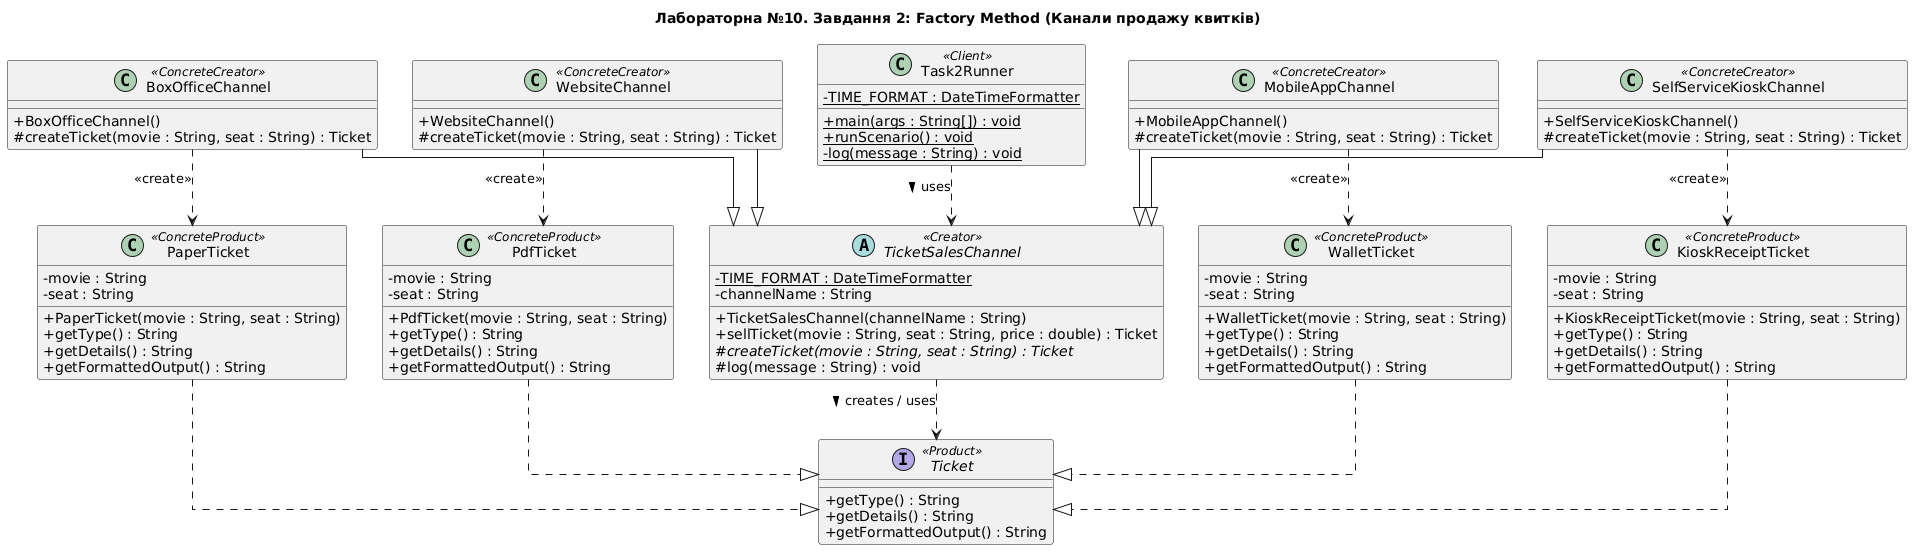

The diagram above was rendered by PlantUML. Its source (embedded in the PNG):
@startuml
skinparam classAttributeIconSize 0
skinparam linetype ortho

title Лабораторна №10. Завдання 2: Factory Method (Канали продажу квитків)

interface Ticket <<Product>> {
    + getType() : String
    + getDetails() : String
    + getFormattedOutput() : String
}

class PaperTicket <<ConcreteProduct>> {
    - movie : String
    - seat : String
    + PaperTicket(movie : String, seat : String)
    + getType() : String
    + getDetails() : String
    + getFormattedOutput() : String
}

class PdfTicket <<ConcreteProduct>> {
    - movie : String
    - seat : String
    + PdfTicket(movie : String, seat : String)
    + getType() : String
    + getDetails() : String
    + getFormattedOutput() : String
}

class WalletTicket <<ConcreteProduct>> {
    - movie : String
    - seat : String
    + WalletTicket(movie : String, seat : String)
    + getType() : String
    + getDetails() : String
    + getFormattedOutput() : String
}

class KioskReceiptTicket <<ConcreteProduct>> {
    - movie : String
    - seat : String
    + KioskReceiptTicket(movie : String, seat : String)
    + getType() : String
    + getDetails() : String
    + getFormattedOutput() : String
}

abstract class TicketSalesChannel <<Creator>> {
    - {static} TIME_FORMAT : DateTimeFormatter
    - channelName : String
    + TicketSalesChannel(channelName : String)
    + sellTicket(movie : String, seat : String, price : double) : Ticket
    # {abstract} createTicket(movie : String, seat : String) : Ticket
    # log(message : String) : void
}

class BoxOfficeChannel <<ConcreteCreator>> {
    + BoxOfficeChannel()
    # createTicket(movie : String, seat : String) : Ticket
}

class WebsiteChannel <<ConcreteCreator>> {
    + WebsiteChannel()
    # createTicket(movie : String, seat : String) : Ticket
}

class MobileAppChannel <<ConcreteCreator>> {
    + MobileAppChannel()
    # createTicket(movie : String, seat : String) : Ticket
}

class SelfServiceKioskChannel <<ConcreteCreator>> {
    + SelfServiceKioskChannel()
    # createTicket(movie : String, seat : String) : Ticket
}

class Task2Runner <<Client>> {
    - {static} TIME_FORMAT : DateTimeFormatter
    + {static} main(args : String[]) : void
    + {static} runScenario() : void
    - {static} log(message : String) : void
}

PaperTicket ..|> Ticket
PdfTicket ..|> Ticket
WalletTicket ..|> Ticket
KioskReceiptTicket ..|> Ticket

BoxOfficeChannel --|> TicketSalesChannel
WebsiteChannel --|> TicketSalesChannel
MobileAppChannel --|> TicketSalesChannel
SelfServiceKioskChannel --|> TicketSalesChannel

TicketSalesChannel ..> Ticket : creates / uses >
BoxOfficeChannel ..> PaperTicket : <<create>>
WebsiteChannel ..> PdfTicket : <<create>>
MobileAppChannel ..> WalletTicket : <<create>>
SelfServiceKioskChannel ..> KioskReceiptTicket : <<create>>

Task2Runner ..> TicketSalesChannel : uses >
@enduml